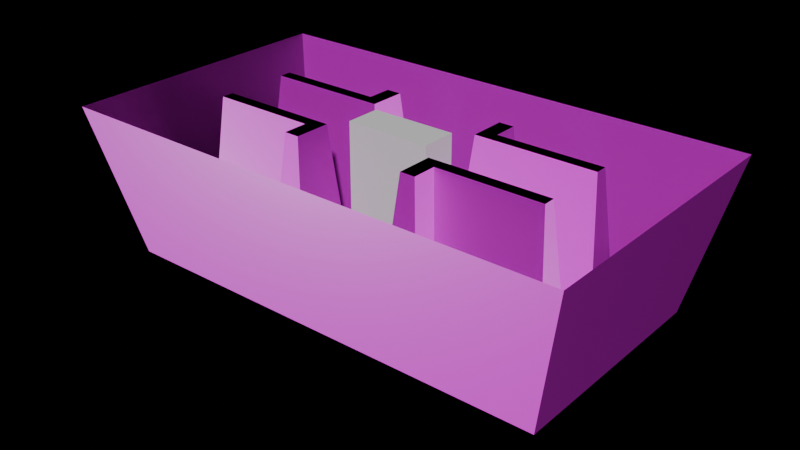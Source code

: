 # Source: lab.blend  (saved by Blender 4.2.66; exported with 4.5.12 LTS)
import bpy
from mathutils import Matrix  # noqa: F401  (used for matrix-valued properties, if any)

bpy.ops.wm.read_factory_settings(use_empty=True)
scene = bpy.context.scene
scene.name = 'SLC'

# ---- collections
col_collection_003 = bpy.data.collections.new('Collection.003'); scene.collection.children.link(col_collection_003)

# ---- images (referenced by path relative to the original .blend; pixels are not part of the script)
import os
ASSET_DIR = os.environ.get("B2B_ASSET_DIR", "")  # directory of the original .blend (textures are referenced by path, not embedded)
HERE = os.path.dirname(os.path.abspath(__file__))  # packed textures are extracted next to this script under _unpacked/

def load_image(name, relpath, width, height, colorspace="sRGB"):
    """Load a texture the original file referenced (path relative to the .blend, or extracted next to this script)."""
    p = next((c for c in (os.path.join(HERE, relpath), os.path.join(ASSET_DIR, relpath)) if relpath and os.path.exists(c)), "")
    if p:
        img = bpy.data.images.load(p, check_existing=True)
        img.name = name
    else:  # same state as the original file: an image datablock whose file is absent (Cycles renders it pink)
        img = bpy.data.images.new(name, width, height)
        img.source = "FILE"
        img.filepath = "//" + (relpath or name)
    img.colorspace_settings.name = colorspace
    return img
img_all_1_color_png = load_image('all 1 Color.png', 'all 1 Color.png', 1024, 1024, 'sRGB')
img_all_1_normal_png = load_image('all 1 Normal.png', 'all 1 Normal.png', 1024, 1024, 'Non-Color')
img_all_1_roughness_png = load_image('all 1 Roughness.png', 'all 1 Roughness.png', 1024, 1024, 'Non-Color')
img_middle_ages_floor_color_png = load_image('Middle Ages Floor Color.png', 'Middle Ages Floor Color.png', 1024, 1024, 'sRGB')
img_middle_ages_floor_roughness_png = load_image('Middle Ages Floor Roughness.png', 'Middle Ages Floor Roughness.png', 1024, 1024, 'sRGB')
img_middle_ages_floor_normal_png = load_image('Middle Ages Floor Normal.png', 'Middle Ages Floor Normal.png', 1024, 1024, 'sRGB')

# ---- materials (node trees are filled in below, after node groups)
mat_present = bpy.data.materials.new('Present')
mat_present.displacement_method = 'DISPLACEMENT'
mat_woodfloor = bpy.data.materials.new('WoodFloor')
mat_woodfloor.displacement_method = 'DISPLACEMENT'
mat_material_002 = bpy.data.materials.new('Material.002')

# ---- node groups
ng_simple_uv_mapping = bpy.data.node_groups.new('.simple_uv_mapping', 'ShaderNodeTree')
_s = ng_simple_uv_mapping.interface.new_socket(name='UV', in_out='OUTPUT', socket_type='NodeSocketVector')
_s = ng_simple_uv_mapping.interface.new_socket(name='UV', in_out='INPUT', socket_type='NodeSocketVector')
_s = ng_simple_uv_mapping.interface.new_socket(name='Scale', in_out='INPUT', socket_type='NodeSocketFloat')
_s = ng_simple_uv_mapping.interface.new_socket(name='Rotation', in_out='INPUT', socket_type='NodeSocketFloat')
_s = ng_simple_uv_mapping.interface.new_socket(name='Translate X', in_out='INPUT', socket_type='NodeSocketFloat')
_s = ng_simple_uv_mapping.interface.new_socket(name='Translate Y', in_out='INPUT', socket_type='NodeSocketFloat')
_s = ng_simple_uv_mapping.interface.new_socket(name='Aspect Ratio', in_out='INPUT', socket_type='NodeSocketFloat')
_N = ng_simple_uv_mapping.nodes; _L = ng_simple_uv_mapping.links
n0 = _N.new('NodeGroupInput'); n0.name = 'Group Input'; n0.location = (0, 0)
n1 = _N.new('NodeGroupOutput'); n1.name = 'Group Output'; n1.location = (1250, 0)
n2 = _N.new('ShaderNodeVectorMath'); n2.name = 'Scale (Multiply)'; n2.location = (250, 0)
n2.label = 'Scale (Multiply)'
n2.operation = 'MULTIPLY'
n3 = _N.new('ShaderNodeCombineXYZ'); n3.name = 'Aspect Ratio Factor'; n3.location = (250, -350)
n3.label = 'Aspect Ratio Factor'
n3.inputs[0].default_value = 1.0
n3.inputs[2].default_value = 1.0
n4 = _N.new('ShaderNodeVectorMath'); n4.name = 'Aspect Ration (Multiply)'; n4.location = (500, 0)
n4.label = 'Aspect Ration (Multiply)'
n4.operation = 'MULTIPLY'
n5 = _N.new('ShaderNodeCombineXYZ'); n5.name = 'Translation Offset'; n5.location = (500, -350)
n5.label = 'Translation Offset'
n6 = _N.new('ShaderNodeVectorMath'); n6.name = 'Translation (Add)'; n6.location = (750, 0)
n6.label = 'Translation (Add)'
n7 = _N.new('ShaderNodeMath'); n7.name = 'Math'; n7.location = (750, -350)
n7.operation = 'RADIANS'
n8 = _N.new('ShaderNodeVectorRotate'); n8.name = 'Vector Rotate'; n8.location = (1000, 0)
_L.new(n0.outputs[0], n2.inputs[0])
_L.new(n0.outputs[1], n2.inputs[1])
_L.new(n0.outputs[5], n3.inputs[1])
_L.new(n0.outputs[3], n5.inputs[0])
_L.new(n0.outputs[4], n5.inputs[1])
_L.new(n0.outputs[2], n7.inputs[0])
_L.new(n2.outputs[0], n4.inputs[0])
_L.new(n3.outputs[0], n4.inputs[1])
_L.new(n4.outputs[0], n6.inputs[0])
_L.new(n5.outputs[0], n6.inputs[1])
_L.new(n6.outputs[0], n8.inputs[0])
_L.new(n7.outputs[0], n8.inputs[3])
_L.new(n8.outputs[0], n1.inputs[0])
n1.is_active_output = True

# ---- material node trees
mat_present.use_nodes = True; mat_present.node_tree.nodes.clear()
_N = mat_present.node_tree.nodes; _L = mat_present.node_tree.links
n0 = _N.new('ShaderNodeBsdfPrincipled'); n0.name = 'Principled BSDF'; n0.location = (-50, 300)
n0.distribution = 'GGX'
n0.subsurface_method = 'RANDOM_WALK_SKIN'
n1 = _N.new('ShaderNodeOutputMaterial'); n1.name = 'Material Output'; n1.location = (300, 300)
n2 = _N.new('ShaderNodeTexCoord'); n2.name = 'Texture Coordinate'; n2.location = (-813, 219)
n3 = _N.new('ShaderNodeTexImage'); n3.name = 'Image Texture.001'; n3.location = (-493, 325)
n3.image = img_all_1_color_png
n3.interpolation = 'Closest'
n4 = _N.new('ShaderNodeTexImage'); n4.name = 'Image Texture'; n4.location = (-497, -255)
n4.image = img_all_1_normal_png
n4.interpolation = 'Closest'
n5 = _N.new('ShaderNodeTexImage'); n5.name = 'Image Texture.002'; n5.location = (-514, 38)
n5.image = img_all_1_roughness_png
n5.interpolation = 'Closest'
n6 = _N.new('ShaderNodeNormalMap'); n6.name = 'Normal Map'; n6.location = (-174, -95)
_L.new(n0.outputs[0], n1.inputs[0])
_L.new(n2.outputs[2], n3.inputs[0])
_L.new(n3.outputs[0], n0.inputs[0])
_L.new(n5.outputs[0], n0.inputs[2])
_L.new(n2.outputs[2], n5.inputs[0])
_L.new(n4.outputs[0], n6.inputs[1])
_L.new(n6.outputs[0], n0.inputs[5])
_L.new(n2.outputs[2], n4.inputs[0])
n1.is_active_output = True
mat_woodfloor.use_nodes = True; mat_woodfloor.node_tree.nodes.clear()
_N = mat_woodfloor.node_tree.nodes; _L = mat_woodfloor.node_tree.links
n0 = _N.new('ShaderNodeBsdfPrincipled'); n0.name = 'Principled BSDF'; n0.location = (-50, 300)
n0.distribution = 'GGX'
n0.subsurface_method = 'RANDOM_WALK_SKIN'
n1 = _N.new('ShaderNodeOutputMaterial'); n1.name = 'Material Output'; n1.location = (300, 300)
n2 = _N.new('NodeFrame'); n2.name = 'Textures'; n2.location = (-680, 340)
n2.label = 'Textures'
n2.width = 300
n3 = _N.new('ShaderNodeTexImage'); n3.name = 'COL'; n3.location = (30, -40)
n3.label = 'COL'
n3.image = img_middle_ages_floor_color_png
n3.interpolation = 'Closest'
n4 = _N.new('ShaderNodeTexImage'); n4.name = 'GLOSS'; n4.location = (30, -1090)
n4.label = 'GLOSS'
n4.image = img_middle_ages_floor_roughness_png
n4.interpolation = 'Closest'
n5 = _N.new('ShaderNodeTexImage'); n5.name = 'NRM'; n5.location = (30, -1440)
n5.label = 'NRM'
n5.image = img_middle_ages_floor_normal_png
n5.interpolation = 'Closest'
n6 = _N.new('ShaderNodeNormalMap'); n6.name = 'Normal Map'; n6.location = (-300, -1100)
n7 = _N.new('NodeFrame'); n7.name = 'Texture Projection/Mapping'; n7.location = (-1280, 340)
n7.label = 'Texture Projection/Mapping'
n7.width = 560
n8 = _N.new('ShaderNodeTexCoord'); n8.name = 'Texture Coordinate'; n8.location = (30, -40)
n9 = _N.new('ShaderNodeGroup'); n9.name = '.simple_uv_mapping'; n9.location = (280, -40)
n9.label = '.simple_uv_mapping'
n9.width = 250
n9.node_tree = ng_simple_uv_mapping
n9.inputs[1].default_value = 1.0
n9.inputs[2].default_value = 0.0
n9.inputs[3].default_value = 0.0
n9.inputs[4].default_value = 0.0
n9.inputs[5].default_value = 1.0
n3.parent = n2
n4.parent = n2
n5.parent = n2
n8.parent = n7
n9.parent = n7
_L.new(n0.outputs[0], n1.inputs[0])
_L.new(n5.outputs[0], n6.inputs[1])
_L.new(n6.outputs[0], n0.inputs[5])
_L.new(n3.outputs[1], n0.inputs[4])
_L.new(n8.outputs[2], n9.inputs[0])
_L.new(n9.outputs[0], n3.inputs[0])
_L.new(n9.outputs[0], n4.inputs[0])
_L.new(n9.outputs[0], n5.inputs[0])
_L.new(n3.outputs[0], n0.inputs[0])
_L.new(n4.outputs[0], n0.inputs[2])
n1.is_active_output = True
mat_material_002.use_nodes = True; mat_material_002.node_tree.nodes.clear()
_N = mat_material_002.node_tree.nodes; _L = mat_material_002.node_tree.links
n0 = _N.new('ShaderNodeOutputMaterial'); n0.name = 'Material Output'; n0.location = (300, 300)
n1 = _N.new('ShaderNodeEmission'); n1.name = 'Emission'; n1.location = (10, 300)
n1.inputs[1].default_value = 0.0
_L.new(n1.outputs[0], n0.inputs[0])
n0.is_active_output = True

# ---- world
world_world_003 = bpy.data.worlds.new('World.003'); scene.world = world_world_003
world_world_003.use_nodes = True; world_world_003.node_tree.nodes.clear()
_N = world_world_003.node_tree.nodes; _L = world_world_003.node_tree.links
n0 = _N.new('ShaderNodeOutputWorld'); n0.name = 'World Output'; n0.location = (300, 300)
n1 = _N.new('ShaderNodeBackground'); n1.name = 'Background'; n1.location = (10, 300)
n1.inputs[0].default_value = (0.05088, 0.05088, 0.05088, 1.0)
n1.inputs[1].default_value = 0.0
_L.new(n1.outputs[0], n0.inputs[0])
n0.is_active_output = True
world_world_003.color = (0.05088, 0.05088, 0.05088)
world_world_003.use_sun_shadow = False
world_world_003.sun_shadow_jitter_overblur = 0.0

# ---- meshes
me_cube_012 = bpy.data.meshes.new('Cube.012')
me_cube_012.from_pydata([(-5.938, -2.996, 0.0), (-6.826, -3.799, 4.0), (-5.938, 2.996, 0.0), (-6.826, 3.799, 4.0), (5.938, -2.996, 0.0), (6.826, -3.799, 4.0), (5.938, 2.996, 0.0), (6.826, 3.799, 4.0)], [], [(0, 2, 3, 1), (2, 6, 7, 3), (6, 4, 5, 7), (4, 0, 1, 5), (2, 0, 4, 6)])
me_cube_012.polygons.foreach_set('material_index', [0, 0, 0, 0, 1])
_uv = me_cube_012.uv_layers.new(name='UVMap')
_uv.uv.foreach_set('vector', [3.134, -2.513, 7.443, -2.513, 8.02, 0.6212, 2.557, 0.6212, -5.324, 1.079, 3.215, 1.079, 3.853, 4.2, -5.963, 4.2, -2.96, -2.58, 1.349, -2.58, 1.926, 0.5543, -3.537, 0.5543, -5.068, 4.601, 3.472, 4.601, 4.11, 7.723, -5.706, 7.723, 3.082, -2.475, 3.082, 0.06974, -1.962, 0.06974, -1.962, -2.475])
me_cube_012.materials.append(mat_present)
me_cube_012.materials.append(mat_woodfloor)
me_cube_012.update()
me_cube_014 = bpy.data.meshes.new('Cube.014')
me_cube_014.from_pydata([(-5.938, -2.996, 0.0), (-5.938, 2.996, 0.0), (5.938, -2.996, 0.0), (5.938, 2.996, 0.0)], [], [(1, 0, 2, 3)])
_uv = me_cube_014.uv_layers.new(name='UVMap')
_uv.uv.foreach_set('vector', [-9.476, -3.507, -9.476, 6.513, 9.534, 6.513, 9.534, -3.507])
me_cube_014.update()
me_cube_016 = bpy.data.meshes.new('Cube.016')
me_cube_016.from_pydata([(-2.313, 1.563, -0.3222), (-1.907, 1.158, 4.0), (-2.313, 2.217, -0.3222), (-1.907, 1.811, 4.0), (-1.102, 1.563, -0.3222), (-1.508, 1.158, 4.0), (-1.102, 2.217, -0.3222), (-1.508, 1.811, 4.0), (-2.313, 0.4393, -0.3222), (-1.907, 0.8452, 4.0), (-1.508, 0.8452, 4.0), (-1.102, 0.4393, -0.3222), (-5.126, 1.563, -0.3222), (-4.72, 1.158, 4.0), (-5.126, 0.4393, -0.3222), (-4.72, 0.8452, 4.0)], [], [(0, 1, 3, 2), (2, 3, 7, 6), (6, 7, 5, 4), (0, 8, 14, 12), (2, 6, 4, 0), (7, 3, 1, 5), (11, 10, 9, 8), (0, 4, 11, 8), (5, 1, 9, 10), (4, 5, 10, 11), (13, 12, 14, 15), (1, 0, 12, 13), (8, 9, 15, 14), (9, 1, 13, 15)])
me_cube_016.polygons.foreach_set('material_index', [0, 0, 0, 0, 0, 1, 0, 0, 1, 0, 0, 0, 0, 1])
_uv = me_cube_016.uv_layers.new(name='UVMap')
_uv.uv.foreach_set('vector', [3.345, 3.338, 3.345, 0.2262, 3.809, 0.2696, 3.809, 3.382, -1.06, 3.325, -0.7704, 0.2262, -0.4855, 0.2262, -0.1958, 3.325, 2.542, 0.2262, 2.832, -2.872, 3.298, -2.872, 3.009, 0.2262, -1.526, 2.234, -2.329, 2.234, -2.329, 0.2262, -1.526, 0.2262, -1.06, 2.234, -1.06, 3.098, -1.526, 3.098, -1.526, 2.234, 0.4935, 0.2262, 0.4935, 0.511, 0.02715, 0.511, 0.02715, 0.2262, -2.329, 0.2262, -2.039, -2.872, -1.754, -2.872, -1.465, 0.2262, -1.526, 2.234, -1.526, 3.098, -2.329, 3.098, -2.329, 2.234, 0.02715, 0.2262, 0.02715, 0.511, -0.1958, 0.511, -0.1958, 0.2262, 3.009, 0.2262, 3.298, -2.872, 3.521, -2.872, 3.811, 0.2262, 3.055, 0.2262, 3.345, 3.325, 2.542, 3.325, 2.832, 0.2262, 2.542, -2.872, 2.542, 0.2397, 0.5432, 0.4266, 0.5432, -2.686, -1.465, 0.2262, -1.754, -2.872, 0.2534, -2.872, 0.5432, 0.2262, -0.1958, 0.511, 0.02715, 0.511, 0.02715, 2.519, -0.1958, 2.519])
me_cube_016.materials.append(mat_present)
me_cube_016.materials.append(mat_material_002)
me_cube_016.update()
me_cube_027 = bpy.data.meshes.new('Cube.027')
me_cube_027.from_pydata([(-1.137, -0.3844, -1.0), (-1.137, -0.3844, 4.058), (-1.137, 0.5643, -1.0), (-1.137, 0.5643, 4.058), (1.137, -0.3844, -1.0), (1.137, -0.3844, 4.058), (1.137, 0.5643, -1.0), (1.137, 0.5643, 4.058)], [], [(0, 1, 3, 2), (2, 3, 7, 6), (6, 7, 5, 4), (4, 5, 1, 0), (2, 6, 4, 0), (7, 3, 1, 5)])
_uv = me_cube_027.uv_layers.new(name='UVMap')
_uv.uv.foreach_set('vector', [0.375, 0.0, 0.625, 0.0, 0.625, 0.25, 0.375, 0.25, 0.375, 0.25, 0.625, 0.25, 0.625, 0.5, 0.375, 0.5, 0.375, 0.5, 0.625, 0.5, 0.625, 0.75, 0.375, 0.75, 0.375, 0.75, 0.625, 0.75, 0.625, 1.0, 0.375, 1.0, 0.125, 0.5, 0.375, 0.5, 0.375, 0.75, 0.125, 0.75, 0.625, 0.5, 0.875, 0.5, 0.875, 0.75, 0.625, 0.75])
me_cube_027.update()

# ---- objects
ob_level_005 = bpy.data.objects.new('Level.005', me_cube_012)
ob_navmesh_002 = bpy.data.objects.new('NavMesh.002', me_cube_014)
ob_cube_007_col = bpy.data.objects.new('Cube.007-col', me_cube_016)
ob_cube_001_convcolonly = bpy.data.objects.new('Cube.001-convcolonly', me_cube_027)

# ---- transforms, parenting, visibility, modifiers, constraints
ob_level_005.location = (0.0, 0.0, 0.0)
_m = ob_level_005.modifiers.new('Boolean', 'BOOLEAN')
_m.object = ob_cube_001_convcolonly
ob_navmesh_002.location = (0.0, 0.0, 0.05313)
_m = ob_navmesh_002.modifiers.new('Boolean', 'BOOLEAN')
_m.object = ob_cube_007_col
_m = ob_navmesh_002.modifiers.new('Boolean.001', 'BOOLEAN')
_m.object = ob_cube_001_convcolonly
ob_cube_007_col.location = (0.0, 0.0, 0.0)
_m = ob_cube_007_col.modifiers.new('Mirror', 'MIRROR')
_m.use_axis = (True, True, False)
ob_cube_001_convcolonly.location = (0.0, -0.09, 0.0)

# ---- collection membership
col_collection_003.objects.link(ob_level_005)
col_collection_003.objects.link(ob_navmesh_002)
col_collection_003.objects.link(ob_cube_007_col)
col_collection_003.objects.link(ob_cube_001_convcolonly)

# ---- scene / render settings (as saved in the file)
scene.frame_start = 1; scene.frame_end = 250; scene.frame_set(0)
scene.render.engine = 'BLENDER_EEVEE_NEXT'
scene.cycles.sampling_pattern = 'TABULATED_SOBOL'
scene.eevee.ray_tracing_options.trace_max_roughness = 0.0
scene.eevee.use_raytracing = True
bpy.context.view_layer.update()

# ---- added for rendering (the .blend has no active camera and no usable light): camera, sun
cam_auto = bpy.data.cameras.new('AutoCamera')
cam_auto.lens = 50.0
cam_auto.sensor_width = 36.0
cam_auto.clip_end = 1000.0
ob_auto_camera = bpy.data.objects.new('AutoCamera', cam_auto)
scene.collection.objects.link(ob_auto_camera)
ob_auto_camera.location = (15.1932, -18.2319, 13.6834)
ob_auto_camera.rotation_euler = (1.09748, -7.21219e-08, 0.694738)
scene.camera = ob_auto_camera
light_auto_sun = bpy.data.lights.new('AutoSun', 'SUN')
light_auto_sun.energy = 3.0
light_auto_sun.angle = 0.0523599
ob_auto_sun = bpy.data.objects.new('AutoSun', light_auto_sun)
scene.collection.objects.link(ob_auto_sun)
ob_auto_sun.rotation_euler = (0.872665, 0.174533, 0.523599)
bpy.context.view_layer.update()
